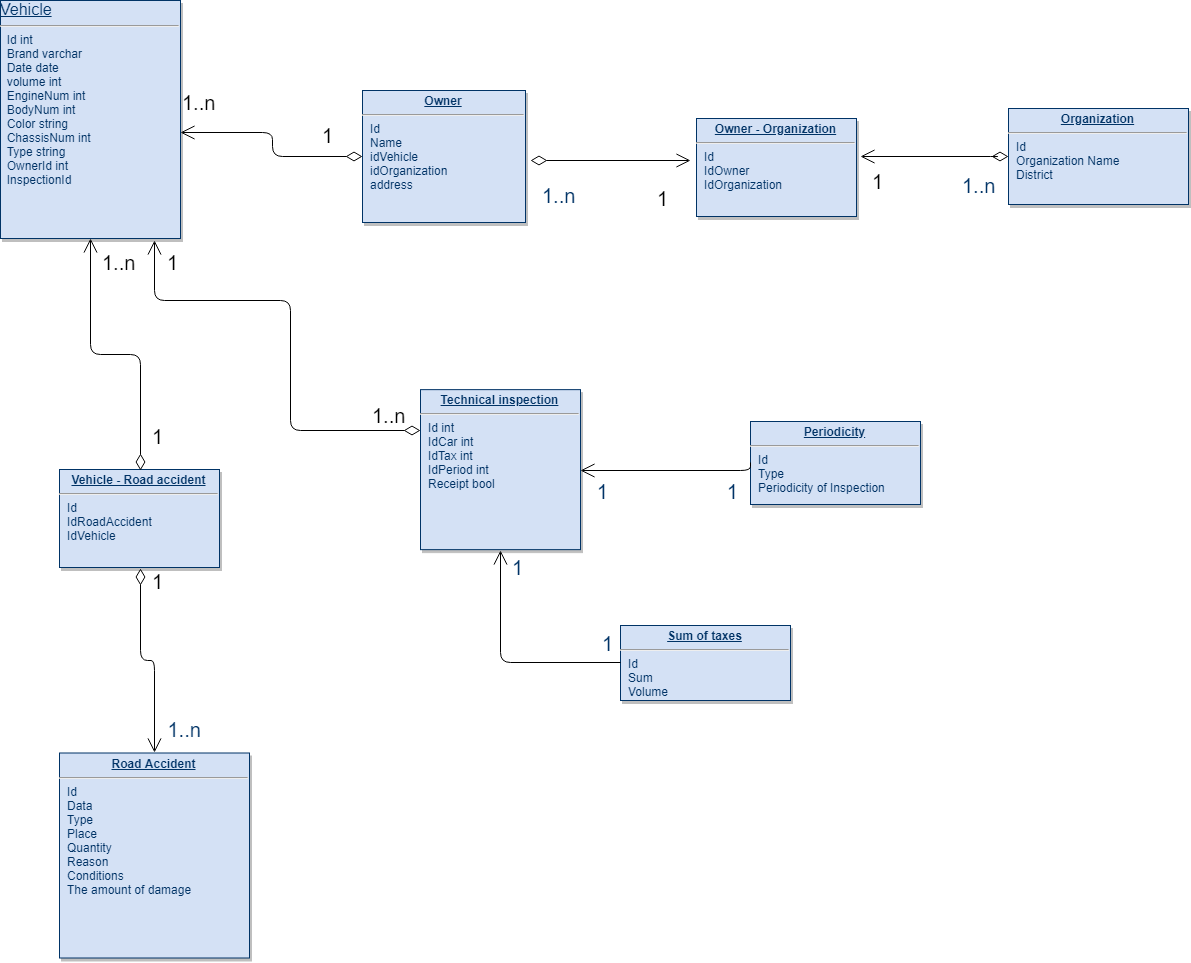

The diagram above was exported from draw.io. Its source (the exported page's mxGraphModel, read from the mxfile embedded in the PNG):
<mxGraphModel dx="1796" dy="964" grid="1" gridSize="10" guides="1" tooltips="1" connect="1" arrows="1" fold="1" page="1" pageScale="1" pageWidth="826" pageHeight="1169" background="#ffffff" math="0" shadow="0">
  <root>
    <mxCell id="0" />
    <mxCell id="1" parent="0" />
    <mxCell id="25" value="&lt;p style=&quot;margin: 4px 0px 0px ; text-align: center&quot;&gt;&lt;b&gt;&lt;u&gt;Technical inspection&lt;/u&gt;&lt;/b&gt;&lt;br&gt;&lt;/p&gt;&lt;hr&gt;&lt;p style=&quot;margin: 0px ; margin-left: 8px&quot;&gt;Id int&amp;nbsp;&lt;/p&gt;&lt;p style=&quot;margin: 0px ; margin-left: 8px&quot;&gt;IdCar int&lt;/p&gt;&lt;p style=&quot;margin: 0px ; margin-left: 8px&quot;&gt;IdTax int&lt;/p&gt;&lt;p style=&quot;margin: 0px ; margin-left: 8px&quot;&gt;IdPeriod int&amp;nbsp;&lt;/p&gt;&lt;p style=&quot;margin: 0px ; margin-left: 8px&quot;&gt;Receipt bool&lt;br&gt;&lt;/p&gt;&lt;p style=&quot;margin: 0px ; margin-left: 8px&quot;&gt;&lt;br&gt;&lt;/p&gt;" style="verticalAlign=top;align=left;overflow=fill;fontSize=12;fontFamily=Helvetica;html=1;strokeColor=#003366;shadow=1;fillColor=#D4E1F5;fontColor=#003366" parent="1" vertex="1">
      <mxGeometry x="470" y="469.1400000000004" width="160" height="160" as="geometry" />
    </mxCell>
    <mxCell id="yA3YKMOQD2eIy9OyfM4H-114" value="&lt;p style=&quot;margin: 4px 0px 0px ; text-align: center&quot;&gt;&lt;b&gt;&lt;u&gt;Owner - Organization&lt;/u&gt;&lt;/b&gt;&lt;/p&gt;&lt;hr&gt;&lt;p style=&quot;margin: 0px ; margin-left: 8px&quot;&gt;Id&lt;/p&gt;&lt;p style=&quot;margin: 0px ; margin-left: 8px&quot;&gt;IdOwner&lt;/p&gt;&lt;p style=&quot;margin: 0px ; margin-left: 8px&quot;&gt;IdOrganization&lt;/p&gt;&lt;p style=&quot;margin: 0px ; margin-left: 8px&quot;&gt;&lt;br&gt;&lt;/p&gt;" style="verticalAlign=top;align=left;overflow=fill;fontSize=12;fontFamily=Helvetica;html=1;strokeColor=#003366;shadow=1;fillColor=#D4E1F5;fontColor=#003366" vertex="1" parent="1">
      <mxGeometry x="746" y="198" width="160" height="98" as="geometry" />
    </mxCell>
    <mxCell id="yA3YKMOQD2eIy9OyfM4H-115" value="&lt;p style=&quot;margin: 4px 0px 0px ; text-align: center&quot;&gt;&lt;b&gt;&lt;u&gt;Vehicle - Road accident&lt;/u&gt;&lt;/b&gt;&lt;/p&gt;&lt;hr&gt;&lt;p style=&quot;margin: 0px ; margin-left: 8px&quot;&gt;Id&lt;/p&gt;&lt;p style=&quot;margin: 0px ; margin-left: 8px&quot;&gt;IdRoadAccident&lt;/p&gt;&lt;p style=&quot;margin: 0px ; margin-left: 8px&quot;&gt;IdVehicle&lt;/p&gt;&lt;p style=&quot;margin: 0px ; margin-left: 8px&quot;&gt;&lt;br&gt;&lt;/p&gt;" style="verticalAlign=top;align=left;overflow=fill;fontSize=12;fontFamily=Helvetica;html=1;strokeColor=#003366;shadow=1;fillColor=#D4E1F5;fontColor=#003366" vertex="1" parent="1">
      <mxGeometry x="109" y="549" width="160" height="98" as="geometry" />
    </mxCell>
    <mxCell id="yA3YKMOQD2eIy9OyfM4H-116" value="&lt;p style=&quot;margin: 0px ; margin-top: 4px ; text-align: center ; text-decoration: underline&quot;&gt;&lt;strong&gt;Owner&lt;br&gt;&lt;/strong&gt;&lt;/p&gt;&lt;hr&gt;&lt;p style=&quot;margin: 0px ; margin-left: 8px&quot;&gt;Id&lt;/p&gt;&lt;p style=&quot;margin: 0px ; margin-left: 8px&quot;&gt;Name&lt;/p&gt;&lt;p style=&quot;margin: 0px ; margin-left: 8px&quot;&gt;idVehicle&lt;/p&gt;&lt;p style=&quot;margin: 0px ; margin-left: 8px&quot;&gt;idOrganization&lt;/p&gt;&lt;p style=&quot;margin: 0px ; margin-left: 8px&quot;&gt;address&lt;/p&gt;&lt;p style=&quot;margin: 0px ; margin-left: 8px&quot;&gt;&lt;br&gt;&lt;/p&gt;" style="verticalAlign=top;align=left;overflow=fill;fontSize=12;fontFamily=Helvetica;html=1;strokeColor=#003366;shadow=1;fillColor=#D4E1F5;fontColor=#003366" vertex="1" parent="1">
      <mxGeometry x="412" y="170" width="163" height="132" as="geometry" />
    </mxCell>
    <mxCell id="yA3YKMOQD2eIy9OyfM4H-117" value="&lt;div style=&quot;font-size: 16px&quot; align=&quot;left&quot;&gt;&lt;font style=&quot;font-size: 16px&quot;&gt;&lt;u&gt;Vehicle&lt;/u&gt;&lt;br&gt;&lt;/font&gt;&lt;/div&gt;&lt;hr&gt;&lt;div&gt;&amp;nbsp; Id int&lt;br&gt;&amp;nbsp; Brand varchar&lt;br&gt;&amp;nbsp; Date date&lt;br&gt;&amp;nbsp; volume int&lt;br&gt;&amp;nbsp; EngineNum int&lt;br&gt;&amp;nbsp; BodyNum int&lt;br&gt;&amp;nbsp; Color string&lt;br&gt;&amp;nbsp; ChassisNum int&lt;br&gt;&amp;nbsp; Type string&lt;br&gt;&amp;nbsp; OwnerId int&lt;/div&gt;&lt;div&gt;&amp;nbsp; InspectionId&lt;/div&gt;&lt;div&gt;&amp;nbsp;&amp;nbsp;&lt;/div&gt;&lt;div&gt;&lt;br&gt;&lt;/div&gt;" style="verticalAlign=top;align=left;overflow=fill;fontSize=12;fontFamily=Helvetica;html=1;strokeColor=#003366;shadow=1;fillColor=#D4E1F5;fontColor=#003366" vertex="1" parent="1">
      <mxGeometry x="50" y="80" width="180" height="238" as="geometry" />
    </mxCell>
    <mxCell id="yA3YKMOQD2eIy9OyfM4H-118" value="&lt;p style=&quot;margin: 0px ; margin-top: 4px ; text-align: center ; text-decoration: underline&quot;&gt;&lt;strong&gt;Organization&lt;br&gt;&lt;/strong&gt;&lt;/p&gt;&lt;hr&gt;&lt;p style=&quot;margin: 0px ; margin-left: 8px&quot;&gt;Id&lt;/p&gt;&lt;p style=&quot;margin: 0px ; margin-left: 8px&quot;&gt;Organization Name&lt;/p&gt;&lt;p style=&quot;margin: 0px ; margin-left: 8px&quot;&gt;District&lt;br&gt;&lt;/p&gt;&lt;p style=&quot;margin: 0px ; margin-left: 8px&quot;&gt;&lt;br&gt;&lt;/p&gt;&lt;p style=&quot;margin: 0px ; margin-left: 8px&quot;&gt;&lt;br&gt;&lt;/p&gt;" style="verticalAlign=top;align=left;overflow=fill;fontSize=12;fontFamily=Helvetica;html=1;strokeColor=#003366;shadow=1;fillColor=#D4E1F5;fontColor=#003366" vertex="1" parent="1">
      <mxGeometry x="1058" y="188" width="180" height="96" as="geometry" />
    </mxCell>
    <mxCell id="yA3YKMOQD2eIy9OyfM4H-119" value="&lt;p style=&quot;margin: 0px ; margin-top: 4px ; text-align: center ; text-decoration: underline&quot;&gt;&lt;strong&gt;Road Accident&lt;br&gt;&lt;/strong&gt;&lt;/p&gt;&lt;hr&gt;&lt;p style=&quot;margin: 0px ; margin-left: 8px&quot;&gt;Id&lt;/p&gt;&lt;p style=&quot;margin: 0px ; margin-left: 8px&quot;&gt;Data&lt;/p&gt;&lt;p style=&quot;margin: 0px ; margin-left: 8px&quot;&gt;Type&lt;/p&gt;&lt;p style=&quot;margin: 0px ; margin-left: 8px&quot;&gt;Place&lt;/p&gt;&lt;p style=&quot;margin: 0px ; margin-left: 8px&quot;&gt;Quantity&lt;/p&gt;&lt;p style=&quot;margin: 0px ; margin-left: 8px&quot;&gt;Reason&lt;/p&gt;&lt;p style=&quot;margin: 0px ; margin-left: 8px&quot;&gt;Conditions&lt;/p&gt;&lt;p style=&quot;margin: 0px ; margin-left: 8px&quot;&gt;The amount of damage&lt;br&gt;&lt;/p&gt;&lt;p style=&quot;margin: 0px ; margin-left: 8px&quot;&gt;&lt;br&gt;&lt;/p&gt;&lt;p style=&quot;margin: 0px ; margin-left: 8px&quot;&gt;&lt;br&gt;&lt;/p&gt;&lt;p style=&quot;margin: 0px ; margin-left: 8px&quot;&gt;&lt;br&gt;&lt;/p&gt;" style="verticalAlign=top;align=left;overflow=fill;fontSize=12;fontFamily=Helvetica;html=1;strokeColor=#003366;shadow=1;fillColor=#D4E1F5;fontColor=#003366" vertex="1" parent="1">
      <mxGeometry x="109" y="832.5" width="190" height="205" as="geometry" />
    </mxCell>
    <mxCell id="yA3YKMOQD2eIy9OyfM4H-120" value="" style="endArrow=open;endSize=12;startArrow=diamondThin;startSize=14;startFill=0;edgeStyle=orthogonalEdgeStyle;exitX=0;exitY=0.5;exitDx=0;exitDy=0;" edge="1" parent="1" source="yA3YKMOQD2eIy9OyfM4H-116">
      <mxGeometry x="-119.5" y="431.5" as="geometry">
        <mxPoint x="270.5" y="483.14000000000044" as="sourcePoint" />
        <mxPoint x="230" y="212" as="targetPoint" />
      </mxGeometry>
    </mxCell>
    <mxCell id="yA3YKMOQD2eIy9OyfM4H-131" value="&lt;font style=&quot;font-size: 20px&quot;&gt;1..n&lt;/font&gt;" style="text;html=1;resizable=0;points=[];autosize=1;align=left;verticalAlign=top;spacingTop=-4;" vertex="1" parent="1">
      <mxGeometry x="230" y="168" width="50" height="20" as="geometry" />
    </mxCell>
    <mxCell id="yA3YKMOQD2eIy9OyfM4H-132" value="&lt;font style=&quot;font-size: 20px&quot;&gt;1&lt;/font&gt;" style="text;html=1;resizable=0;points=[];autosize=1;align=left;verticalAlign=top;spacingTop=-4;" vertex="1" parent="1">
      <mxGeometry x="370" y="201" width="30" height="20" as="geometry" />
    </mxCell>
    <mxCell id="yA3YKMOQD2eIy9OyfM4H-133" value="&lt;p style=&quot;margin: 0px ; margin-top: 4px ; text-align: center ; text-decoration: underline&quot;&gt;&lt;strong&gt;Sum of taxes&lt;br&gt;&lt;/strong&gt;&lt;/p&gt;&lt;hr&gt;&lt;p style=&quot;margin: 0px ; margin-left: 8px&quot;&gt;Id&lt;/p&gt;&lt;p style=&quot;margin: 0px ; margin-left: 8px&quot;&gt;Sum&lt;/p&gt;&lt;p style=&quot;margin: 0px ; margin-left: 8px&quot;&gt;Volume&lt;br&gt;&lt;/p&gt;&lt;p style=&quot;margin: 0px ; margin-left: 8px&quot;&gt;&lt;br&gt;&lt;/p&gt;&lt;p style=&quot;margin: 0px ; margin-left: 8px&quot;&gt;&lt;br&gt;&lt;/p&gt;" style="verticalAlign=top;align=left;overflow=fill;fontSize=12;fontFamily=Helvetica;html=1;strokeColor=#003366;shadow=1;fillColor=#D4E1F5;fontColor=#003366" vertex="1" parent="1">
      <mxGeometry x="670" y="705" width="170" height="75" as="geometry" />
    </mxCell>
    <mxCell id="yA3YKMOQD2eIy9OyfM4H-134" value="&lt;p style=&quot;margin: 0px ; margin-top: 4px ; text-align: center ; text-decoration: underline&quot;&gt;&lt;strong&gt;Periodicity&lt;br&gt;&lt;/strong&gt;&lt;/p&gt;&lt;hr&gt;&lt;p style=&quot;margin: 0px ; margin-left: 8px&quot;&gt;Id&lt;/p&gt;&lt;p style=&quot;margin: 0px ; margin-left: 8px&quot;&gt;Type&lt;/p&gt;&lt;p style=&quot;margin: 0px ; margin-left: 8px&quot;&gt;Periodicity of Inspection&lt;br&gt;&lt;/p&gt;&lt;p style=&quot;margin: 0px ; margin-left: 8px&quot;&gt;&lt;br&gt;&lt;/p&gt;&lt;p style=&quot;margin: 0px ; margin-left: 8px&quot;&gt;&lt;br&gt;&lt;/p&gt;" style="verticalAlign=top;align=left;overflow=fill;fontSize=12;fontFamily=Helvetica;html=1;strokeColor=#003366;shadow=1;fillColor=#D4E1F5;fontColor=#003366" vertex="1" parent="1">
      <mxGeometry x="800" y="501" width="170" height="83" as="geometry" />
    </mxCell>
    <mxCell id="yA3YKMOQD2eIy9OyfM4H-135" value="" style="endArrow=open;endSize=12;startArrow=diamondThin;startSize=14;startFill=0;edgeStyle=orthogonalEdgeStyle;exitX=0;exitY=0.5;exitDx=0;exitDy=0;" edge="1" parent="1">
      <mxGeometry x="230.5" y="459.5" as="geometry">
        <mxPoint x="580" y="240" as="sourcePoint" />
        <mxPoint x="740" y="240" as="targetPoint" />
      </mxGeometry>
    </mxCell>
    <mxCell id="yA3YKMOQD2eIy9OyfM4H-136" value="1..n" style="resizable=0;align=left;verticalAlign=top;labelBackgroundColor=#ffffff;fontSize=20;strokeColor=#003366;shadow=1;fillColor=#D4E1F5;fontColor=#003366" connectable="0" vertex="1" parent="yA3YKMOQD2eIy9OyfM4H-135">
      <mxGeometry x="-1" relative="1" as="geometry">
        <mxPoint x="10" y="17" as="offset" />
      </mxGeometry>
    </mxCell>
    <mxCell id="yA3YKMOQD2eIy9OyfM4H-137" value="&lt;font style=&quot;font-size: 20px&quot;&gt;1&lt;/font&gt;" style="text;html=1;resizable=0;points=[];autosize=1;align=left;verticalAlign=top;spacingTop=-4;" vertex="1" parent="1">
      <mxGeometry x="705" y="264" width="30" height="20" as="geometry" />
    </mxCell>
    <mxCell id="yA3YKMOQD2eIy9OyfM4H-142" value="" style="endArrow=open;endSize=12;startArrow=diamondThin;startSize=14;startFill=0;edgeStyle=orthogonalEdgeStyle;exitX=0;exitY=0.5;exitDx=0;exitDy=0;" edge="1" parent="1" source="yA3YKMOQD2eIy9OyfM4H-118">
      <mxGeometry x="-80.5" y="769.5" as="geometry">
        <mxPoint x="428.8571428571429" y="550.4285714285714" as="sourcePoint" />
        <mxPoint x="910" y="236" as="targetPoint" />
        <Array as="points">
          <mxPoint x="1050" y="236" />
          <mxPoint x="1050" y="236" />
        </Array>
      </mxGeometry>
    </mxCell>
    <mxCell id="yA3YKMOQD2eIy9OyfM4H-144" value="&lt;font style=&quot;font-size: 20px&quot;&gt;1&lt;/font&gt;" style="text;html=1;resizable=0;points=[];autosize=1;align=left;verticalAlign=top;spacingTop=-4;" vertex="1" parent="1">
      <mxGeometry x="920" y="247" width="30" height="20" as="geometry" />
    </mxCell>
    <mxCell id="yA3YKMOQD2eIy9OyfM4H-145" value="1..n" style="resizable=0;align=left;verticalAlign=top;labelBackgroundColor=#ffffff;fontSize=20;strokeColor=#003366;shadow=1;fillColor=#D4E1F5;fontColor=#003366" connectable="0" vertex="1" parent="1">
      <mxGeometry x="1000" y="247" as="geometry">
        <mxPoint x="10" as="offset" />
      </mxGeometry>
    </mxCell>
    <mxCell id="yA3YKMOQD2eIy9OyfM4H-146" value="" style="endArrow=open;endSize=12;startArrow=diamondThin;startSize=14;startFill=0;edgeStyle=orthogonalEdgeStyle;entryX=0.5;entryY=1;entryDx=0;entryDy=0;exitX=0.5;exitY=0;exitDx=0;exitDy=0;" edge="1" parent="1" source="yA3YKMOQD2eIy9OyfM4H-115" target="yA3YKMOQD2eIy9OyfM4H-117">
      <mxGeometry x="-174" y="599.5" as="geometry">
        <mxPoint x="320" y="420" as="sourcePoint" />
        <mxPoint x="175.50000000000023" y="380" as="targetPoint" />
      </mxGeometry>
    </mxCell>
    <mxCell id="yA3YKMOQD2eIy9OyfM4H-148" value="&lt;font style=&quot;font-size: 20px&quot;&gt;1..n&lt;/font&gt;" style="text;html=1;resizable=0;points=[];autosize=1;align=left;verticalAlign=top;spacingTop=-4;" vertex="1" parent="1">
      <mxGeometry x="150" y="328" width="50" height="20" as="geometry" />
    </mxCell>
    <mxCell id="yA3YKMOQD2eIy9OyfM4H-149" value="&lt;font style=&quot;font-size: 20px&quot;&gt;1&lt;/font&gt;" style="text;html=1;resizable=0;points=[];autosize=1;align=left;verticalAlign=top;spacingTop=-4;" vertex="1" parent="1">
      <mxGeometry x="200" y="502" width="30" height="20" as="geometry" />
    </mxCell>
    <mxCell id="yA3YKMOQD2eIy9OyfM4H-150" value="" style="endArrow=open;endSize=12;startArrow=diamondThin;startSize=14;startFill=0;edgeStyle=orthogonalEdgeStyle;entryX=0.5;entryY=0;entryDx=0;entryDy=0;exitX=0.5;exitY=1;exitDx=0;exitDy=0;" edge="1" parent="1" source="yA3YKMOQD2eIy9OyfM4H-115" target="yA3YKMOQD2eIy9OyfM4H-119">
      <mxGeometry x="130" y="749.5" as="geometry">
        <mxPoint x="443.66666666666674" y="468.66666666666674" as="sourcePoint" />
        <mxPoint x="493.66666666666674" y="698.6666666666667" as="targetPoint" />
      </mxGeometry>
    </mxCell>
    <mxCell id="yA3YKMOQD2eIy9OyfM4H-151" value="1..n" style="resizable=0;align=left;verticalAlign=top;labelBackgroundColor=#ffffff;fontSize=20;strokeColor=#003366;shadow=1;fillColor=#D4E1F5;fontColor=#003366" connectable="0" vertex="1" parent="yA3YKMOQD2eIy9OyfM4H-150">
      <mxGeometry x="-1" relative="1" as="geometry">
        <mxPoint x="25.5" y="143" as="offset" />
      </mxGeometry>
    </mxCell>
    <mxCell id="yA3YKMOQD2eIy9OyfM4H-152" value="&lt;font style=&quot;font-size: 20px&quot;&gt;1&lt;/font&gt;" style="text;html=1;resizable=0;points=[];autosize=1;align=left;verticalAlign=top;spacingTop=-4;" vertex="1" parent="1">
      <mxGeometry x="200" y="647" width="30" height="20" as="geometry" />
    </mxCell>
    <mxCell id="yA3YKMOQD2eIy9OyfM4H-153" value="" style="endArrow=open;endSize=12;startArrow=none;startSize=14;startFill=0;edgeStyle=orthogonalEdgeStyle;exitX=0;exitY=0.5;exitDx=0;exitDy=0;" edge="1" parent="1" source="yA3YKMOQD2eIy9OyfM4H-134">
      <mxGeometry x="280.5" y="768.5" as="geometry">
        <mxPoint x="790" y="549" as="sourcePoint" />
        <mxPoint x="630" y="549" as="targetPoint" />
        <Array as="points">
          <mxPoint x="800" y="550" />
        </Array>
      </mxGeometry>
    </mxCell>
    <mxCell id="yA3YKMOQD2eIy9OyfM4H-154" value="1" style="resizable=0;align=left;verticalAlign=top;labelBackgroundColor=#ffffff;fontSize=20;strokeColor=#003366;shadow=1;fillColor=#D4E1F5;fontColor=#003366" connectable="0" vertex="1" parent="yA3YKMOQD2eIy9OyfM4H-153">
      <mxGeometry x="-1" relative="1" as="geometry">
        <mxPoint x="-150" y="162.5" as="offset" />
      </mxGeometry>
    </mxCell>
    <mxCell id="yA3YKMOQD2eIy9OyfM4H-155" value="" style="endArrow=open;endSize=12;startArrow=none;startSize=14;startFill=0;edgeStyle=orthogonalEdgeStyle;exitX=0;exitY=0.5;exitDx=0;exitDy=0;entryX=0.5;entryY=1;entryDx=0;entryDy=0;" edge="1" parent="1" source="yA3YKMOQD2eIy9OyfM4H-133" target="25">
      <mxGeometry x="280.5" y="881" as="geometry">
        <mxPoint x="799.8571428571431" y="654.9285714285716" as="sourcePoint" />
        <mxPoint x="550" y="670" as="targetPoint" />
      </mxGeometry>
    </mxCell>
    <mxCell id="yA3YKMOQD2eIy9OyfM4H-156" value="1" style="resizable=0;align=left;verticalAlign=top;labelBackgroundColor=#ffffff;fontSize=20;strokeColor=#003366;shadow=1;fillColor=#D4E1F5;fontColor=#003366" connectable="0" vertex="1" parent="yA3YKMOQD2eIy9OyfM4H-155">
      <mxGeometry x="-1" relative="1" as="geometry">
        <mxPoint x="-110" y="-113.5" as="offset" />
      </mxGeometry>
    </mxCell>
    <mxCell id="yA3YKMOQD2eIy9OyfM4H-157" value="1" style="resizable=0;align=left;verticalAlign=top;labelBackgroundColor=#ffffff;fontSize=20;strokeColor=#003366;shadow=1;fillColor=#D4E1F5;fontColor=#003366" connectable="0" vertex="1" parent="1">
      <mxGeometry x="884.8571428571429" y="666.9285714285716" as="geometry">
        <mxPoint x="-110" y="-113.5" as="offset" />
      </mxGeometry>
    </mxCell>
    <mxCell id="yA3YKMOQD2eIy9OyfM4H-158" value="1" style="resizable=0;align=left;verticalAlign=top;labelBackgroundColor=#ffffff;fontSize=20;strokeColor=#003366;shadow=1;fillColor=#D4E1F5;fontColor=#003366" connectable="0" vertex="1" parent="1">
      <mxGeometry x="754.8571428571429" y="666.9285714285716" as="geometry">
        <mxPoint x="-110" y="-113.5" as="offset" />
      </mxGeometry>
    </mxCell>
    <mxCell id="yA3YKMOQD2eIy9OyfM4H-159" value="" style="endArrow=open;endSize=12;startArrow=diamondThin;startSize=14;startFill=0;edgeStyle=orthogonalEdgeStyle;exitX=0;exitY=0.25;exitDx=0;exitDy=0;" edge="1" parent="1" source="25">
      <mxGeometry x="-94.5" y="676.5" as="geometry">
        <mxPoint x="437.7142857142858" y="481.7142857142858" as="sourcePoint" />
        <mxPoint x="203" y="320" as="targetPoint" />
        <Array as="points">
          <mxPoint x="340" y="509" />
          <mxPoint x="340" y="380" />
          <mxPoint x="203" y="380" />
        </Array>
      </mxGeometry>
    </mxCell>
    <mxCell id="yA3YKMOQD2eIy9OyfM4H-160" value="&lt;font style=&quot;font-size: 20px&quot;&gt;1..n&lt;/font&gt;" style="text;html=1;resizable=0;points=[];autosize=1;align=left;verticalAlign=top;spacingTop=-4;" vertex="1" parent="1">
      <mxGeometry x="420" y="481" width="50" height="20" as="geometry" />
    </mxCell>
    <mxCell id="yA3YKMOQD2eIy9OyfM4H-161" value="&lt;font style=&quot;font-size: 20px&quot;&gt;1&lt;/font&gt;" style="text;html=1;resizable=0;points=[];autosize=1;align=left;verticalAlign=top;spacingTop=-4;" vertex="1" parent="1">
      <mxGeometry x="215" y="328" width="30" height="20" as="geometry" />
    </mxCell>
  </root>
</mxGraphModel>